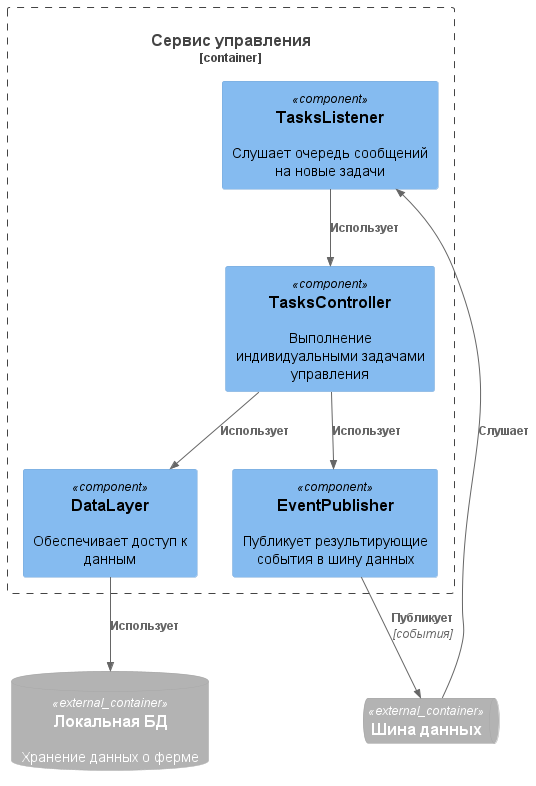

The diagram above was rendered by PlantUML. Its source (embedded in the PNG):
@startuml

!include https://raw.githubusercontent.com/plantuml-stdlib/C4-PlantUML/master/C4_Component.puml

ContainerDb_Ext(agent_db, "Локальная БД", "", "Хранение данных о ферме")
ContainerQueue_Ext(agent_service_bus, "Шина данных", "")

Container_Boundary(agent_control, "Сервис управления") {
    Component(DataLayer, "DataLayer", "", "Обеспечивает доступ к данным")

    Component(TasksListener, "TasksListener", "", "Слушает очередь сообщений на новые задачи")

    Component(TasksController, "TasksController", "", "Выполнение индивидуальными задачами управления")

    Component(EventPublisher, "EventPublisher", "", "Публикует результирующие события в шину данных")
}

Rel(DataLayer, agent_db, "Использует")
Rel(agent_service_bus, TasksListener, "Слушает")
Rel(TasksListener, TasksController, "Использует")

Rel(TasksController, DataLayer, "Использует")

Rel(TasksController, EventPublisher, "Использует")

Rel(EventPublisher, agent_service_bus, "Публикует", "события")

@enduml